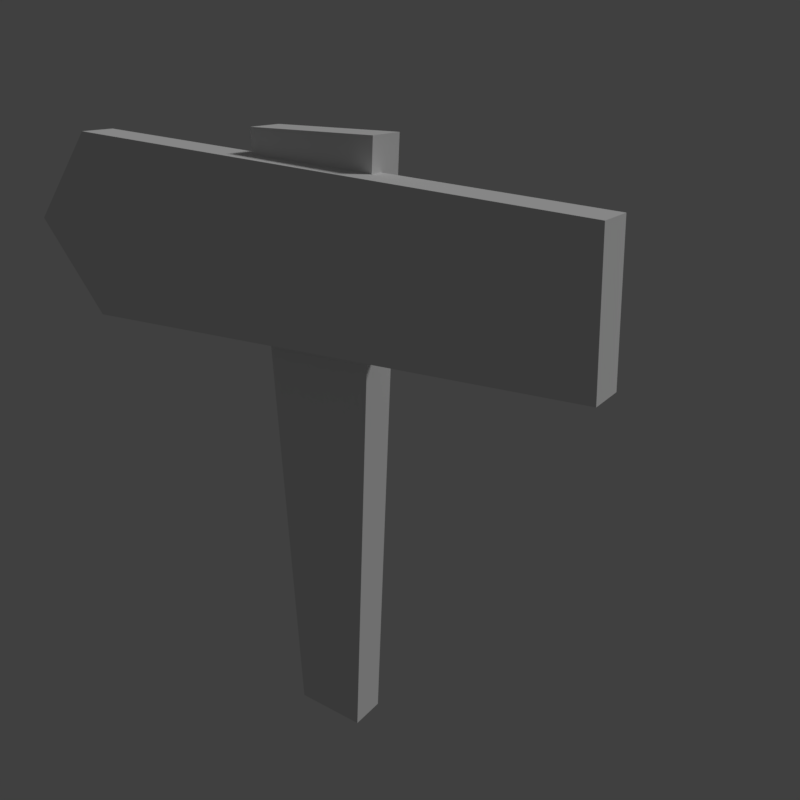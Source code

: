 # Source: sign_direction_2.blend  (saved by Blender 2.79.0; exported with 4.5.12 LTS)
import bpy
from mathutils import Matrix  # noqa: F401  (used for matrix-valued properties, if any)

bpy.ops.wm.read_factory_settings(use_empty=True)
scene = bpy.context.scene
scene.name = 'Scene'

# ---- collections
col_collection_1 = bpy.data.collections.new('Collection 1'); scene.collection.children.link(col_collection_1)

# ---- materials (node trees are filled in below, after node groups)
mat_sign = bpy.data.materials.new('sign')
mat_sign.alpha_threshold = 0.0
mat_sign.use_transparent_shadow = False
mat_sign.roughness = 0.5
mat_sign.specular_intensity = 0.0

# ---- material node trees

# ---- world
world_world = bpy.data.worlds.new('World'); scene.world = world_world
world_world.color = (0.05088, 0.05088, 0.05088)
world_world.use_sun_shadow = False
world_world.sun_shadow_jitter_overblur = 0.0
world_world.cycles.sampling_method = 'MANUAL'

# ---- cameras
cam_camera = bpy.data.cameras.new('Camera')
cam_camera.clip_end = 100.0
cam_camera.lens = 35.0
cam_camera.sensor_width = 32.0
cam_camera.sensor_height = 18.0
cam_camera.display_size = 2.0
cam_camera.dof.focus_distance = 0.0
cam_camera.dof.aperture_fstop = 128.0
cam_camera.dof.aperture_blades = 6

# ---- lights
light_hemi = bpy.data.lights.new('Hemi', 'SUN')
light_hemi.transmission_factor = 0.0
light_hemi.angle = 0.1993
light_hemi.energy = 1.0
light_hemi.shadow_buffer_clip_start = 0.5
light_hemi.shadow_soft_size = 0.1
light_hemi.shadow_cascade_max_distance = 1000.0

# ---- meshes
me_signdirection2mesh = bpy.data.meshes.new('SignDirection2Mesh')
me_signdirection2mesh.from_pydata([(0.118, 0.032, 0.9893), (0.06593, 0.032, -0.07458), (-0.118, 0.032, 0.9893), (-0.06593, 0.032, -0.07458), (0.118, -0.032, 0.9893), (0.06593, -0.032, -0.07458), (-0.118, -0.032, 0.9893), (-0.06593, -0.032, -0.07458), (0.4854, -0.008343, 0.9171), (0.4954, -0.008343, 0.685), (-0.4854, -0.008343, 0.9668), (-0.4954, -0.008343, 0.6353), (0.4854, -0.07235, 0.9171), (0.4954, -0.07235, 0.685), (-0.4854, -0.07235, 0.9668), (-0.4954, -0.07235, 0.6353), (-0.639, -0.008343, 0.8011), (0.4904, -0.008343, 0.8011), (0.4904, -0.07235, 0.8011), (-0.639, -0.07235, 0.8011)], [], [(0, 2, 6, 4), (5, 7, 3, 1), (3, 7, 6, 2), (1, 3, 2, 0), (5, 1, 0, 4), (7, 5, 4, 6), (8, 10, 14, 12), (13, 15, 11, 9), (16, 19, 14, 10), (17, 16, 10, 8), (18, 17, 8, 12), (19, 18, 12, 14), (15, 13, 18, 19), (13, 9, 17, 18), (9, 11, 16, 17), (11, 15, 19, 16)])
_uv = me_signdirection2mesh.uv_layers.new(name='UVMap')
_uv.uv.foreach_set('vector', [0.5744, 0.1304, 0.692, 0.1304, 0.692, 0.1304, 0.5744, 0.1304, 0.8393, 0.04866, 0.9356, 0.04866, 0.9356, 0.04866, 0.8393, 0.04866, 0.9356, 0.04866, 0.9356, 0.04866, 0.9736, 0.3877, 0.9736, 0.3877, 0.8393, 0.04866, 0.9356, 0.04866, 0.9736, 0.3877, 0.8013, 0.3877, 0.8393, 0.04866, 0.8393, 0.04866, 0.8013, 0.3877, 0.8013, 0.3877, 0.917, 0.5106, 0.8207, 0.5106, 0.7827, 0.8497, 0.955, 0.8497, 0.5972, 0.09491, 0.694, 0.09987, 0.694, 0.09987, 0.5972, 0.09491, 0.2793, 0.04688, 0.3048, 0.1468, 0.3115, 0.1453, 0.2859, 0.04543, 0.8756, 0.5831, 0.8756, 0.5831, 0.8571, 0.6031, 0.8571, 0.6031, 0.05021, 0.4606, 0.7579, 0.4699, 0.6884, 0.5985, 0.0535, 0.5571, 0.1661, 0.4172, 0.1661, 0.4172, 0.1678, 0.4551, 0.1678, 0.4551, 0.331, 0.8017, 0.0534, 0.8017, 0.05463, 0.8982, 0.2932, 0.9395, 0.2957, 0.6638, 0.05216, 0.7052, 0.0534, 0.8017, 0.331, 0.8017, 0.1645, 0.3794, 0.1645, 0.3794, 0.1661, 0.4172, 0.1661, 0.4172, 0.04692, 0.3642, 0.695, 0.3228, 0.7579, 0.4699, 0.05021, 0.4606, 0.3115, 0.1453, 0.3048, 0.1468, 0.3069, 0.1655, 0.3135, 0.1641])
me_signdirection2mesh.materials.append(mat_sign)
me_signdirection2mesh.use_remesh_preserve_volume = False
me_signdirection2mesh.use_remesh_preserve_attributes = False
me_signdirection2mesh.use_mirror_vertex_groups = False
me_signdirection2mesh.update()
me_signdirection2collider = bpy.data.meshes.new('SignDirection2Collider')
me_signdirection2collider.from_pydata([(-0.6358, 0.08834, 0.9979), (-0.6358, 0.08834, -0.07224), (0.4955, 0.08834, 0.9979), (0.4955, 0.08834, -0.07224), (-0.6358, -0.08834, 0.9979), (-0.6358, -0.08834, -0.07224), (0.4955, -0.08834, 0.9979), (0.4955, -0.08834, -0.07224)], [], [(0, 4, 6, 2), (5, 1, 3, 7), (3, 2, 6, 7), (1, 0, 2, 3), (5, 4, 0, 1), (7, 6, 4, 5)])
me_signdirection2collider.use_remesh_preserve_volume = False
me_signdirection2collider.use_remesh_preserve_attributes = False
me_signdirection2collider.use_mirror_vertex_groups = False
me_signdirection2collider.update()

# ---- objects
ob_camera = bpy.data.objects.new('Camera', cam_camera)
ob_signdirection2mesh = bpy.data.objects.new('SignDirection2Mesh', me_signdirection2mesh)
ob_signdirection2collider__colonly = bpy.data.objects.new('SignDirection2Collider -colonly', me_signdirection2collider)
ob_hemi = bpy.data.objects.new('Hemi', light_hemi)

# ---- transforms, parenting, visibility, modifiers, constraints
ob_camera.location = (0.8844, -1.038, 1.106)
ob_camera.rotation_euler = (1.185, -5.997e-06, 0.6212)
ob_camera.hide_viewport = True
ob_camera.lineart.crease_threshold = 0.0
ob_signdirection2mesh.location = (0.0, 0.0, 0.0)
ob_signdirection2mesh.lineart.crease_threshold = 0.0
ob_signdirection2collider__colonly.parent = ob_signdirection2mesh
ob_signdirection2collider__colonly.location = (0.0, 0.0, 0.0)
ob_signdirection2collider__colonly.hide_render = True
ob_signdirection2collider__colonly.display_type = 'WIRE'
ob_signdirection2collider__colonly.show_name = True
ob_signdirection2collider__colonly.show_wire = True
ob_signdirection2collider__colonly.show_all_edges = True
ob_signdirection2collider__colonly.show_in_front = True
ob_signdirection2collider__colonly.lineart.crease_threshold = 0.0
ob_hemi.location = (0.0, 0.0, 0.0)
ob_hemi.rotation_euler = (-0.588, 0.4478, -0.281)
ob_hemi.hide_viewport = True
ob_hemi.lineart.crease_threshold = 0.0

# ---- collection membership
col_collection_1.objects.link(ob_camera)
col_collection_1.objects.link(ob_signdirection2mesh)
col_collection_1.objects.link(ob_signdirection2collider__colonly)
col_collection_1.objects.link(ob_hemi)

# ---- scene / render settings (as saved in the file)
scene.camera = ob_camera
scene.frame_start = 1; scene.frame_end = 250; scene.frame_set(1)
scene.render.engine = 'BLENDER_EEVEE_NEXT'
scene.render.resolution_x = 256
scene.render.resolution_y = 256
scene.render.resolution_percentage = 50
scene.render.dither_intensity = 0.0
scene.render.film_transparent = True
scene.cycles.use_denoising = False
scene.cycles.samples = 128
scene.cycles.sampling_pattern = 'TABULATED_SOBOL'
scene.cycles.use_adaptive_sampling = False
scene.cycles.use_light_tree = False
scene.cycles.blur_glossy = 0.0
scene.cycles.sample_clamp_indirect = 0.0
scene.view_settings.view_transform = 'Standard'
bpy.context.view_layer.update()
